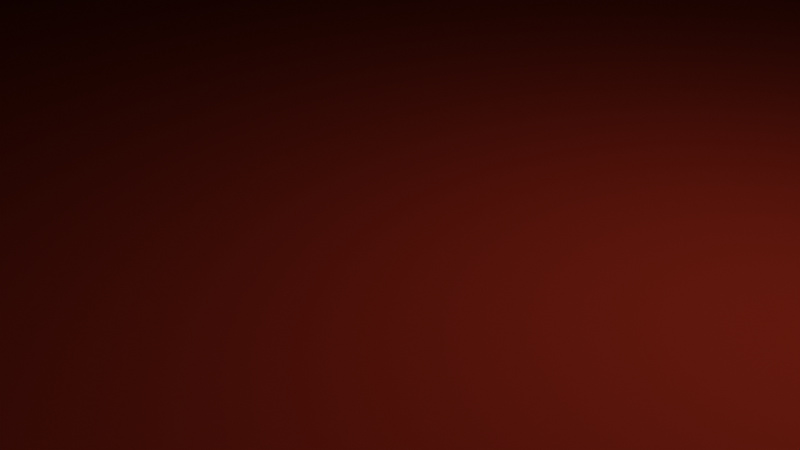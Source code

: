 # Source: building2.blend  (saved by Blender 2.80.75; exported with 4.5.12 LTS)
import bpy
from mathutils import Matrix  # noqa: F401  (used for matrix-valued properties, if any)

bpy.ops.wm.read_factory_settings(use_empty=True)
scene = bpy.context.scene
scene.name = 'Scene'

# ---- collections
col_collection = bpy.data.collections.new('Collection'); scene.collection.children.link(col_collection)

# ---- materials (node trees are filled in below, after node groups)
mat_brick = bpy.data.materials.new('Brick')
mat_brick.alpha_threshold = 0.0
mat_brick.use_transparent_shadow = False
mat_brick.line_color = (0.0, 0.0, 0.0, 1.0)
mat_slate = bpy.data.materials.new('Slate')
mat_slate.use_transparent_shadow = False

# ---- material node trees
mat_brick.use_nodes = True; mat_brick.node_tree.nodes.clear()
_N = mat_brick.node_tree.nodes; _L = mat_brick.node_tree.links
n0 = _N.new('ShaderNodeOutputMaterial'); n0.name = 'Material Output'; n0.location = (300, 300)
n1 = _N.new('ShaderNodeBsdfPrincipled'); n1.name = 'Principled BSDF'; n1.location = (10, 300)
n1.distribution = 'GGX'
n1.subsurface_method = 'BURLEY'
n1.inputs[0].default_value = (0.128, 0.01223, 0.005321, 1.0)
n1.inputs[2].default_value = 0.4
n1.inputs[3].default_value = 1.45
n1.inputs[13].default_value = 0.0
n1.inputs[27].default_value = (0.0, 0.0, 0.0, 1.0)
n1.inputs[28].default_value = 1.0
_L.new(n1.outputs[0], n0.inputs[0])
n0.is_active_output = True
mat_slate.use_nodes = True; mat_slate.node_tree.nodes.clear()
_N = mat_slate.node_tree.nodes; _L = mat_slate.node_tree.links
n0 = _N.new('ShaderNodeOutputMaterial'); n0.name = 'Material Output'; n0.location = (300, 300)
n1 = _N.new('ShaderNodeBsdfPrincipled'); n1.name = 'Principled BSDF'; n1.location = (10, 300)
n1.distribution = 'GGX'
n1.subsurface_method = 'BURLEY'
n1.inputs[0].default_value = (0.01593, 0.01593, 0.01593, 1.0)
n1.inputs[3].default_value = 1.45
n1.inputs[13].default_value = 0.1
n1.inputs[27].default_value = (0.0, 0.0, 0.0, 1.0)
n1.inputs[28].default_value = 1.0
_L.new(n1.outputs[0], n0.inputs[0])
n0.is_active_output = True

# ---- world
world_world = bpy.data.worlds.new('World'); scene.world = world_world
world_world.use_nodes = True; world_world.node_tree.nodes.clear()
_N = world_world.node_tree.nodes; _L = world_world.node_tree.links
n0 = _N.new('ShaderNodeOutputWorld'); n0.name = 'World Output'; n0.location = (300, 300)
n1 = _N.new('ShaderNodeBackground'); n1.name = 'Background'; n1.location = (10, 300)
n1.inputs[0].default_value = (0.05088, 0.05088, 0.05088, 1.0)
_L.new(n1.outputs[0], n0.inputs[0])
n0.is_active_output = True
world_world.color = (0.05088, 0.05088, 0.05088)
world_world.use_sun_shadow = False
world_world.sun_shadow_jitter_overblur = 0.0

# ---- cameras
cam_camera = bpy.data.cameras.new('Camera')
cam_camera.clip_end = 100.0
cam_camera.ortho_scale = 7.314

# ---- lights
light_light = bpy.data.lights.new('Light', 'POINT')
light_light.transmission_factor = 0.0
light_light.energy = 1000.0
light_light.shadow_soft_size = 0.1
light_light.shadow_maximum_resolution = 0.006
light_light.use_absolute_resolution = True

# ---- meshes
me_cube = bpy.data.meshes.new('Cube')
me_cube.from_pydata([(15.0, 25.0, 15.0), (15.0, 25.0, 0.0), (15.0, -25.0, 15.0), (15.0, -25.0, 0.0), (-15.0, 25.0, 15.0), (-15.0, 25.0, 0.0), (-15.0, -25.0, 15.0), (-15.0, -25.0, 0.0)], [], [(0, 4, 6, 2), (3, 2, 6, 7), (7, 6, 4, 5), (5, 1, 3, 7), (1, 0, 2, 3), (5, 4, 0, 1)])
me_cube.polygons.foreach_set('material_index', [1, 0, 0, 0, 0, 0])
_uv = me_cube.uv_layers.new(name='UVMap')
_uv.uv.foreach_set('vector', [0.375, 0.0, 0.625, 0.0, 0.625, 0.25, 0.375, 0.25, 0.375, 0.25, 0.625, 0.25, 0.625, 0.5, 0.375, 0.5, 0.375, 0.5, 0.625, 0.5, 0.625, 0.75, 0.375, 0.75, 0.375, 0.75, 0.625, 0.75, 0.625, 1.0, 0.375, 1.0, 0.125, 0.5, 0.375, 0.5, 0.375, 0.75, 0.125, 0.75, 0.625, 0.5, 0.875, 0.5, 0.875, 0.75, 0.625, 0.75])
me_cube.materials.append(mat_brick)
me_cube.materials.append(mat_slate)
me_cube.use_remesh_preserve_volume = False
me_cube.use_remesh_preserve_attributes = False
me_cube.use_mirror_vertex_groups = False
me_cube.update()

# ---- objects
ob_cube = bpy.data.objects.new('Cube', me_cube)
ob_light = bpy.data.objects.new('Light', light_light)
ob_camera = bpy.data.objects.new('Camera', cam_camera)

# ---- transforms, parenting, visibility, modifiers, constraints
ob_cube.location = (0.0, 0.0, 0.0)
ob_cube.lock_rotations_4d = False
ob_cube.empty_display_type = 'ARROWS'
ob_cube.lineart.crease_threshold = 0.0
ob_light.location = (4.076, 1.005, 5.904)
ob_light.rotation_euler = (0.6503, 0.05522, 1.866)
ob_light.lock_rotations_4d = False
ob_light.empty_display_type = 'ARROWS'
ob_light.color = (0.0, 0.0, 0.0, 0.0)
ob_light.lineart.crease_threshold = 0.0
ob_camera.location = (7.359, -6.926, 4.958)
ob_camera.rotation_euler = (1.109, 0.0, 0.8149)
ob_camera.lock_rotations_4d = False
ob_camera.empty_display_type = 'ARROWS'
ob_camera.color = (0.0, 0.0, 0.0, 0.0)
ob_camera.display_type = 'WIRE'
ob_camera.lineart.crease_threshold = 0.0

# ---- collection membership
col_collection.objects.link(ob_cube)
col_collection.objects.link(ob_light)
col_collection.objects.link(ob_camera)

# ---- scene / render settings (as saved in the file)
scene.camera = ob_camera
scene.frame_start = 1; scene.frame_end = 250; scene.frame_set(1)
scene.render.engine = 'BLENDER_EEVEE_NEXT'
scene.cycles.use_denoising = False
scene.cycles.samples = 128
scene.cycles.sampling_pattern = 'TABULATED_SOBOL'
scene.cycles.use_adaptive_sampling = False
scene.cycles.use_light_tree = False
scene.view_settings.view_transform = 'Filmic'
bpy.context.view_layer.update()
